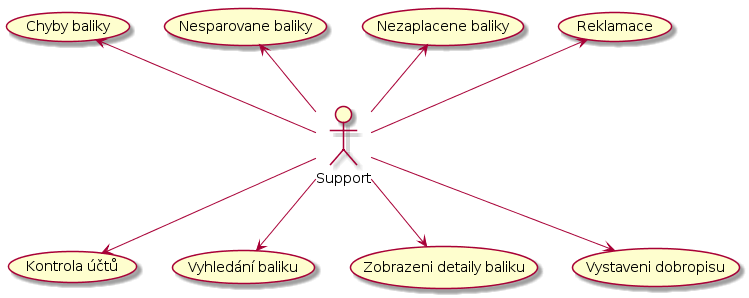

The diagram above was rendered by PlantUML. Its source (embedded in the PNG):
@startuml
actor :Support: as support

(Reklamace) as (complaint)
(Nezaplacene baliky) as (unpaid_packages)
(Nesparovane baliky) as (unpaired_packages)
(Chyby baliky) as (error_packages)
(Kontrola účtů) as (check_account)
(Vyhledání baliku) as (find_package)
(Zobrazeni detaily baliku) as (show_details)
(Vystaveni dobropisu) as (dobropis)

support -up-> (complaint)
support -up-> (unpaid_packages)
support -up-> (unpaired_packages)
support -up-> (error_packages)
support --> (check_account)
support --> (find_package)
support --> (show_details)
support --> (dobropis)
@enduml